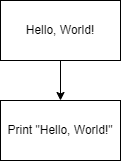

The diagram above was exported from draw.io. Its source (the exported page's mxGraphModel, read from the mxfile embedded in the PNG):
<mxGraphModel dx="690" dy="506" grid="1" gridSize="10" guides="1" tooltips="1" connect="1" arrows="1" fold="1" page="1" pageScale="1" pageWidth="827" pageHeight="1169" math="0" shadow="0">
  <root>
    <mxCell id="0" />
    <mxCell id="1" parent="0" />
    <mxCell id="4" style="edgeStyle=none;html=1;exitX=0.5;exitY=1;exitDx=0;exitDy=0;" edge="1" parent="1" source="2" target="3">
      <mxGeometry relative="1" as="geometry" />
    </mxCell>
    <mxCell id="2" value="Hello, World!" style="rounded=0;whiteSpace=wrap;html=1;" vertex="1" parent="1">
      <mxGeometry x="280" y="40" width="120" height="60" as="geometry" />
    </mxCell>
    <mxCell id="3" value="Print &quot;Hello, World!&quot;" style="rounded=0;whiteSpace=wrap;html=1;" vertex="1" parent="1">
      <mxGeometry x="280" y="140" width="120" height="60" as="geometry" />
    </mxCell>
  </root>
</mxGraphModel>